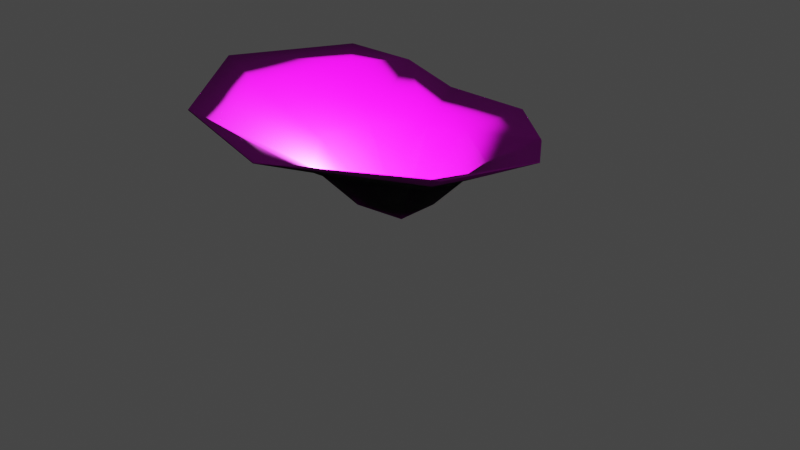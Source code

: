 # Source: coral_02.blend  (saved by Blender 2.93.21; exported with 4.5.12 LTS)
import bpy
from mathutils import Matrix  # noqa: F401  (used for matrix-valued properties, if any)

bpy.ops.wm.read_factory_settings(use_empty=True)
scene = bpy.context.scene
scene.name = 'Scene'

# ---- collections
col_collection = bpy.data.collections.new('Collection'); scene.collection.children.link(col_collection)

# ---- images (referenced by path relative to the original .blend; pixels are not part of the script)
import os
ASSET_DIR = os.environ.get("B2B_ASSET_DIR", "")  # directory of the original .blend (textures are referenced by path, not embedded)
HERE = os.path.dirname(os.path.abspath(__file__))  # packed textures are extracted next to this script under _unpacked/

def load_image(name, relpath, width, height, colorspace="sRGB"):
    """Load a texture the original file referenced (path relative to the .blend, or extracted next to this script)."""
    p = next((c for c in (os.path.join(HERE, relpath), os.path.join(ASSET_DIR, relpath)) if relpath and os.path.exists(c)), "")
    if p:
        img = bpy.data.images.load(p, check_existing=True)
        img.name = name
    else:  # same state as the original file: an image datablock whose file is absent (Cycles renders it pink)
        img = bpy.data.images.new(name, width, height)
        img.source = "FILE"
        img.filepath = "//" + (relpath or name)
    img.colorspace_settings.name = colorspace
    return img
img_coral_01_albedo_png = load_image('coral_01_albedo.png', 'coral_01_albedo.png', 1024, 1024, 'sRGB')
img_coral_01_normal_png = load_image('coral_01_normal.png', 'coral_01_normal.png', 1024, 1024, 'sRGB')

# ---- materials (node trees are filled in below, after node groups)
mat_coral_01 = bpy.data.materials.new('coral_01')
mat_coral_01.alpha_threshold = 0.4
mat_coral_01.line_color = (0.0, 0.0, 0.0, 1.0)

# ---- material node trees
mat_coral_01.use_nodes = True; mat_coral_01.node_tree.nodes.clear()
_N = mat_coral_01.node_tree.nodes; _L = mat_coral_01.node_tree.links
n0 = _N.new('ShaderNodeOutputMaterial'); n0.name = 'Material Output'; n0.location = (157, 295)
n1 = _N.new('ShaderNodeBsdfPrincipled'); n1.name = 'Principled BSDF'; n1.location = (-133, 295)
n1.distribution = 'GGX'
n1.subsurface_method = 'BURLEY'
n1.inputs[2].default_value = 0.4
n1.inputs[3].default_value = 1.45
n1.inputs[27].default_value = (0.0, 0.0, 0.0, 1.0)
n1.inputs[28].default_value = 1.0
n2 = _N.new('ShaderNodeTexImage'); n2.name = 'Image Texture'; n2.location = (-514, 221)
n2.image = img_coral_01_albedo_png
n3 = _N.new('ShaderNodeTexImage'); n3.name = 'Image Texture.001'; n3.location = (-517, -46)
n3.image = img_coral_01_normal_png
n4 = _N.new('ShaderNodeMath'); n4.name = 'Math'; n4.location = (0, 0)
n4.hide = True
n4.operation = 'GREATER_THAN'
n4.inputs[1].default_value = 0.4
_L.new(n1.outputs[0], n0.inputs[0])
_L.new(n2.outputs[0], n1.inputs[0])
_L.new(n3.outputs[0], n1.inputs[5])
_L.new(n2.outputs[1], n4.inputs[0])
_L.new(n4.outputs[0], n1.inputs[4])
n0.is_active_output = True

# ---- world
world_world = bpy.data.worlds.new('World'); scene.world = world_world
world_world.use_nodes = True; world_world.node_tree.nodes.clear()
_N = world_world.node_tree.nodes; _L = world_world.node_tree.links
n0 = _N.new('ShaderNodeOutputWorld'); n0.name = 'World Output'; n0.location = (300, 300)
n1 = _N.new('ShaderNodeBackground'); n1.name = 'Background'; n1.location = (10, 300)
n1.inputs[0].default_value = (0.05088, 0.05088, 0.05088, 1.0)
_L.new(n1.outputs[0], n0.inputs[0])
n0.is_active_output = True
world_world.color = (0.05088, 0.05088, 0.05088)
world_world.use_sun_shadow = False
world_world.sun_shadow_jitter_overblur = 0.0

# ---- cameras
cam_camera = bpy.data.cameras.new('Camera')
cam_camera.clip_end = 100.0
cam_camera.ortho_scale = 7.314

# ---- lights
light_light = bpy.data.lights.new('Light', 'POINT')
light_light.transmission_factor = 0.0
light_light.energy = 1000.0
light_light.shadow_soft_size = 0.1
light_light.shadow_maximum_resolution = 0.006
light_light.use_absolute_resolution = True

# ---- meshes
me_cube = bpy.data.meshes.new('Cube')
me_cube.from_pydata([(0.2153, -0.93, 0.7593), (0.3711, -1.608, 1.179), (-0.8347, -0.3256, 0.7326), (-0.2655, 0.647, 0.7427), (0.751, 0.4527, 0.7156), (0.7498, -0.5476, 0.8044), (-0.3457, -0.8133, 0.6911), (-0.725, 0.2569, 0.7518), (0.1972, 0.7491, 0.803), (0.8958, -0.06394, 0.7434), (0.009653, 0.02088, -0.009633), (1.752, 0.02467, 1.155), (-1.448, 0.6396, 1.164), (-0.7724, -1.495, 1.167), (1.466, -1.076, 1.145), (-1.554, -0.5035, 1.105), (-0.5753, 1.309, 0.9343), (1.09, 0.8496, 0.9387), (0.4416, 1.32, 0.9503), (-1.039, 1.123, 1.175), (0.5658, -2.149, 1.419), (-1.682, 0.8785, 1.263), (-0.9097, -1.79, 1.381), (1.9, -1.354, 1.452), (-1.994, -0.5707, 1.371), (0.07766, 0.285, 0.2106), (0.2981, 0.1889, 0.2013), (-0.1004, 0.2713, 0.2213), (-0.2947, 0.1187, 0.2375), (-0.3598, -0.1307, 0.2495), (0.2178, -0.139, 0.2193), (0.2657, -0.003626, 0.208), (0.08011, -0.305, 0.2539), (-0.1716, -0.4047, 0.2291), (0.7458, -0.5444, 0.8132), (0.2125, -0.135, 0.2269), (0.07647, -0.2996, 0.2615), (1.747, 0.02496, 1.164), (0.89, -0.06346, 0.7519), (0.2137, -0.924, 0.7676), (-0.1694, -0.3986, 0.2381), (0.7466, 0.4484, 0.7244), (0.2924, 0.1851, 0.2101), (0.1963, 0.7431, 0.8117), (0.0768, 0.2777, 0.2178), (-0.2627, 0.6421, 0.7519), (-0.09733, 0.2645, 0.2284), (-1.035, 1.122, 1.184), (-0.7194, 0.2535, 0.7598), (-0.2885, 0.115, 0.2448), (-1.549, -0.5022, 1.114), (-0.8286, -0.324, 0.7411), (-0.3533, -0.1298, 0.2575), (-0.3427, -0.8075, 0.6992), (0.2595, -0.001564, 0.2155), (0.3699, -1.603, 1.188), (1.462, -1.073, 1.155), (-0.77, -1.49, 1.175), (-0.5729, 1.307, 0.9444), (1.087, 0.8478, 0.9484), (0.4409, 1.317, 0.9601), (-1.99, -0.5689, 1.38), (-1.444, 0.6381, 1.173), (-1.679, 0.8774, 1.272), (1.896, -1.351, 1.461), (0.5647, -2.144, 1.428), (-0.9071, -1.786, 1.39), (0.009302, 0.02034, 0.003304)], [], [(5, 32, 30), (11, 5, 9), (0, 33, 32), (9, 26, 4), (8, 26, 25), (3, 25, 27), (19, 3, 7), (3, 28, 7), (15, 7, 2), (7, 29, 2), (2, 33, 6), (9, 30, 31), (1, 5, 14), (13, 0, 1), (13, 2, 6), (16, 8, 3), (17, 8, 18), (17, 9, 4), (24, 12, 15), (21, 19, 12), (11, 23, 14), (20, 14, 23), (22, 1, 20), (22, 15, 13), (5, 0, 32), (27, 25, 10), (29, 28, 10), (28, 27, 10), (25, 26, 10), (26, 31, 10), (30, 32, 10), (31, 30, 10), (32, 33, 10), (33, 29, 10), (11, 14, 5), (0, 6, 33), (9, 31, 26), (8, 4, 26), (3, 8, 25), (7, 12, 19), (19, 16, 3), (3, 27, 28), (15, 12, 7), (7, 28, 29), (2, 29, 33), (9, 5, 30), (1, 0, 5), (13, 6, 0), (13, 15, 2), (16, 18, 8), (17, 4, 8), (17, 11, 9), (24, 21, 12), (20, 1, 14), (22, 13, 1), (22, 24, 15), (34, 35, 36), (37, 38, 34), (39, 36, 40), (38, 41, 42), (43, 44, 42), (45, 46, 44), (47, 48, 45), (45, 48, 49), (50, 51, 48), (48, 51, 52), (51, 53, 40), (38, 54, 35), (55, 56, 34), (57, 55, 39), (57, 53, 51), (58, 45, 43), (59, 60, 43), (59, 41, 38), (61, 50, 62), (63, 62, 47), (37, 56, 64), (65, 64, 56), (66, 65, 55), (66, 57, 50), (34, 36, 39), (46, 67, 44), (52, 67, 49), (49, 67, 46), (44, 67, 42), (42, 67, 54), (35, 67, 36), (54, 67, 35), (36, 67, 40), (40, 67, 52), (37, 34, 56), (39, 40, 53), (38, 42, 54), (43, 42, 41), (45, 44, 43), (48, 47, 62), (47, 45, 58), (45, 49, 46), (50, 48, 62), (48, 52, 49), (51, 40, 52), (38, 35, 34), (55, 34, 39), (57, 39, 53), (57, 51, 50), (58, 43, 60), (59, 43, 41), (59, 38, 37), (61, 62, 63), (65, 56, 55), (66, 55, 57), (66, 50, 61), (20, 23, 64, 65), (18, 16, 58, 60), (21, 24, 61, 63), (22, 20, 65, 66), (17, 18, 60, 59), (19, 21, 63, 47), (11, 17, 59, 37), (23, 11, 37, 64), (16, 19, 47, 58), (24, 22, 66, 61)])
me_cube.polygons.foreach_set('use_smooth', [True] * 122)
_uv = me_cube.uv_layers.new(name='UVMap')
_uv.uv.foreach_set('vector', [0.4214, 0.7476, 0.5376, 0.6158, 0.4845, 0.6008, 0.204, 0.6945, 0.4214, 0.7476, 0.3004, 0.636, 0.5921, 0.7547, 0.6212, 0.5936, 0.5376, 0.6158, 0.3004, 0.636, 0.4134, 0.4998, 0.2752, 0.4776, 0.3506, 0.3379, 0.4134, 0.4998, 0.4467, 0.4501, 0.4977, 0.2732, 0.4467, 0.4501, 0.4999, 0.4177, 0.6149, 0.1912, 0.4977, 0.2732, 0.6583, 0.3184, 0.4977, 0.2732, 0.5664, 0.433, 0.6583, 0.3184, 0.876, 0.4405, 0.6583, 0.3184, 0.7546, 0.4644, 0.6583, 0.3184, 0.6122, 0.4923, 0.7546, 0.4644, 0.7546, 0.4644, 0.6212, 0.5936, 0.7288, 0.642, 0.3004, 0.636, 0.4845, 0.6008, 0.4488, 0.5701, 0.6356, 0.8702, 0.4214, 0.7476, 0.3831, 0.8596, 0.8379, 0.7033, 0.5921, 0.7547, 0.6356, 0.8702, 0.8379, 0.7033, 0.7546, 0.4644, 0.7288, 0.642, 0.4968, 0.2111, 0.3506, 0.3379, 0.4977, 0.2732, 0.2293, 0.4702, 0.3506, 0.3379, 0.3191, 0.3011, 0.2293, 0.4702, 0.3004, 0.636, 0.2752, 0.4776, 0.9318, 0.4296, 0.7335, 0.2247, 0.876, 0.4405, 0.7635, 0.1872, 0.6149, 0.1912, 0.7335, 0.2247, 0.204, 0.6945, 0.3537, 0.9455, 0.3831, 0.8596, 0.6609, 0.9373, 0.3831, 0.8596, 0.3537, 0.9455, 0.8867, 0.7308, 0.6356, 0.8702, 0.6609, 0.9373, 0.8867, 0.7308, 0.876, 0.4405, 0.8379, 0.7033, 0.4214, 0.7476, 0.5921, 0.7547, 0.5376, 0.6158, 0.4999, 0.4177, 0.4467, 0.4501, 0.5092, 0.5433, 0.6122, 0.4923, 0.5664, 0.433, 0.5092, 0.5433, 0.5664, 0.433, 0.4999, 0.4177, 0.5092, 0.5433, 0.4467, 0.4501, 0.4134, 0.4998, 0.5092, 0.5433, 0.4134, 0.4998, 0.4488, 0.5701, 0.5092, 0.5433, 0.4845, 0.6008, 0.5376, 0.6158, 0.5092, 0.5433, 0.4488, 0.5701, 0.4845, 0.6008, 0.5092, 0.5433, 0.5376, 0.6158, 0.6212, 0.5936, 0.5092, 0.5433, 0.6212, 0.5936, 0.6122, 0.4923, 0.5092, 0.5433, 0.204, 0.6945, 0.3831, 0.8596, 0.4214, 0.7476, 0.5921, 0.7547, 0.7288, 0.642, 0.6212, 0.5936, 0.3004, 0.636, 0.4488, 0.5701, 0.4134, 0.4998, 0.3506, 0.3379, 0.2752, 0.4776, 0.4134, 0.4998, 0.4977, 0.2732, 0.3506, 0.3379, 0.4467, 0.4501, 0.6583, 0.3184, 0.7335, 0.2247, 0.6149, 0.1912, 0.6149, 0.1912, 0.4968, 0.2111, 0.4977, 0.2732, 0.4977, 0.2732, 0.4999, 0.4177, 0.5664, 0.433, 0.876, 0.4405, 0.7335, 0.2247, 0.6583, 0.3184, 0.6583, 0.3184, 0.5664, 0.433, 0.6122, 0.4923, 0.7546, 0.4644, 0.6122, 0.4923, 0.6212, 0.5936, 0.3004, 0.636, 0.4214, 0.7476, 0.4845, 0.6008, 0.6356, 0.8702, 0.5921, 0.7547, 0.4214, 0.7476, 0.8379, 0.7033, 0.7288, 0.642, 0.5921, 0.7547, 0.8379, 0.7033, 0.876, 0.4405, 0.7546, 0.4644, 0.4968, 0.2111, 0.3191, 0.3011, 0.3506, 0.3379, 0.2293, 0.4702, 0.2752, 0.4776, 0.3506, 0.3379, 0.2293, 0.4702, 0.204, 0.6945, 0.3004, 0.636, 0.9318, 0.4296, 0.7635, 0.1872, 0.7335, 0.2247, 0.6609, 0.9373, 0.6356, 0.8702, 0.3831, 0.8596, 0.8867, 0.7308, 0.8379, 0.7033, 0.6356, 0.8702, 0.8867, 0.7308, 0.9318, 0.4296, 0.876, 0.4405, 0.4214, 0.7476, 0.4845, 0.6008, 0.5376, 0.6158, 0.204, 0.6945, 0.3004, 0.636, 0.4214, 0.7476, 0.5921, 0.7547, 0.5376, 0.6158, 0.6212, 0.5936, 0.3004, 0.636, 0.2752, 0.4776, 0.4134, 0.4998, 0.3506, 0.3379, 0.4467, 0.4501, 0.4134, 0.4998, 0.4977, 0.2732, 0.4999, 0.4177, 0.4467, 0.4501, 0.6149, 0.1912, 0.6583, 0.3184, 0.4977, 0.2732, 0.4977, 0.2732, 0.6583, 0.3184, 0.5664, 0.433, 0.876, 0.4405, 0.7546, 0.4644, 0.6583, 0.3184, 0.6583, 0.3184, 0.7546, 0.4644, 0.6122, 0.4923, 0.7546, 0.4644, 0.7288, 0.642, 0.6212, 0.5936, 0.3004, 0.636, 0.4488, 0.5701, 0.4845, 0.6008, 0.6356, 0.8702, 0.3831, 0.8596, 0.4214, 0.7476, 0.8379, 0.7033, 0.6356, 0.8702, 0.5921, 0.7547, 0.8379, 0.7033, 0.7288, 0.642, 0.7546, 0.4644, 0.4968, 0.2111, 0.4977, 0.2732, 0.3506, 0.3379, 0.2293, 0.4702, 0.3191, 0.3011, 0.3506, 0.3379, 0.2293, 0.4702, 0.2752, 0.4776, 0.3004, 0.636, 0.9318, 0.4296, 0.876, 0.4405, 0.7335, 0.2247, 0.7635, 0.1872, 0.7335, 0.2247, 0.6149, 0.1912, 0.204, 0.6945, 0.3831, 0.8596, 0.3537, 0.9455, 0.6609, 0.9373, 0.3537, 0.9455, 0.3831, 0.8596, 0.8867, 0.7308, 0.6609, 0.9373, 0.6356, 0.8702, 0.8867, 0.7308, 0.8379, 0.7033, 0.876, 0.4405, 0.4214, 0.7476, 0.5376, 0.6158, 0.5921, 0.7547, 0.4999, 0.4177, 0.5092, 0.5433, 0.4467, 0.4501, 0.6122, 0.4923, 0.5092, 0.5433, 0.5664, 0.433, 0.5664, 0.433, 0.5092, 0.5433, 0.4999, 0.4177, 0.4467, 0.4501, 0.5092, 0.5433, 0.4134, 0.4998, 0.4134, 0.4998, 0.5092, 0.5433, 0.4488, 0.5701, 0.4845, 0.6008, 0.5092, 0.5433, 0.5376, 0.6158, 0.4488, 0.5701, 0.5092, 0.5433, 0.4845, 0.6008, 0.5376, 0.6158, 0.5092, 0.5433, 0.6212, 0.5936, 0.6212, 0.5936, 0.5092, 0.5433, 0.6122, 0.4923, 0.204, 0.6945, 0.4214, 0.7476, 0.3831, 0.8596, 0.5921, 0.7547, 0.6212, 0.5936, 0.7288, 0.642, 0.3004, 0.636, 0.4134, 0.4998, 0.4488, 0.5701, 0.3506, 0.3379, 0.4134, 0.4998, 0.2752, 0.4776, 0.4977, 0.2732, 0.4467, 0.4501, 0.3506, 0.3379, 0.6583, 0.3184, 0.6149, 0.1912, 0.7335, 0.2247, 0.6149, 0.1912, 0.4977, 0.2732, 0.4968, 0.2111, 0.4977, 0.2732, 0.5664, 0.433, 0.4999, 0.4177, 0.876, 0.4405, 0.6583, 0.3184, 0.7335, 0.2247, 0.6583, 0.3184, 0.6122, 0.4923, 0.5664, 0.433, 0.7546, 0.4644, 0.6212, 0.5936, 0.6122, 0.4923, 0.3004, 0.636, 0.4845, 0.6008, 0.4214, 0.7476, 0.6356, 0.8702, 0.4214, 0.7476, 0.5921, 0.7547, 0.8379, 0.7033, 0.5921, 0.7547, 0.7288, 0.642, 0.8379, 0.7033, 0.7546, 0.4644, 0.876, 0.4405, 0.4968, 0.2111, 0.3506, 0.3379, 0.3191, 0.3011, 0.2293, 0.4702, 0.3506, 0.3379, 0.2752, 0.4776, 0.2293, 0.4702, 0.3004, 0.636, 0.204, 0.6945, 0.9318, 0.4296, 0.7335, 0.2247, 0.7635, 0.1872, 0.6609, 0.9373, 0.3831, 0.8596, 0.6356, 0.8702, 0.8867, 0.7308, 0.6356, 0.8702, 0.8379, 0.7033, 0.8867, 0.7308, 0.876, 0.4405, 0.9318, 0.4296, 0.6609, 0.9373, 0.3537, 0.9455, 0.3537, 0.9455, 0.6609, 0.9373, 0.3191, 0.3011, 0.4968, 0.2111, 0.4968, 0.2111, 0.3191, 0.3011, 0.7635, 0.1872, 0.9318, 0.4296, 0.9318, 0.4296, 0.7635, 0.1872, 0.8867, 0.7308, 0.6609, 0.9373, 0.6609, 0.9373, 0.8867, 0.7308, 0.2293, 0.4702, 0.3191, 0.3011, 0.3191, 0.3011, 0.2293, 0.4702, 0.6149, 0.1912, 0.7635, 0.1872, 0.7635, 0.1872, 0.6149, 0.1912, 0.204, 0.6945, 0.2293, 0.4702, 0.2293, 0.4702, 0.204, 0.6945, 0.3537, 0.9455, 0.204, 0.6945, 0.204, 0.6945, 0.3537, 0.9455, 0.4968, 0.2111, 0.6149, 0.1912, 0.6149, 0.1912, 0.4968, 0.2111, 0.9318, 0.4296, 0.8867, 0.7308, 0.8867, 0.7308, 0.9318, 0.4296])
me_cube.materials.append(mat_coral_01)
me_cube.materials.append(None)
me_cube.use_remesh_preserve_volume = False
me_cube.use_remesh_preserve_attributes = False
me_cube.use_mirror_vertex_groups = False
me_cube.update()
arm_armature = bpy.data.armatures.new('Armature')  # bones are not reproduced

# ---- objects
ob_cube = bpy.data.objects.new('Cube', me_cube)
ob_light = bpy.data.objects.new('Light', light_light)
ob_camera = bpy.data.objects.new('Camera', cam_camera)
ob_armature = bpy.data.objects.new('Armature', arm_armature)

# ---- transforms, parenting, visibility, modifiers, constraints
ob_cube.parent = ob_armature
ob_cube.location = (0.0, 0.0, 0.0)
ob_cube.lock_rotations_4d = False
ob_cube.empty_display_type = 'ARROWS'
ob_cube.lineart.crease_threshold = 0.0
_vg = ob_cube.vertex_groups.new(name='Bone')
for _i, _w in zip([0, 1, 2, 3, 4, 5, 6, 7, 8, 9, 10, 11, 12, 13, 14, 15, 16, 17, 18, 19, 20, 21, 22, 23, 24, 25, 26, 27, 28, 29, 30, 31, 32, 33, 34, 35, 36, 37, 38, 39, 40, 41, 42, 43, 44, 45, 46, 47, 48, 49, 50, 51, 52, 53, 54, 55, 56, 57, 58, 59, 60, 61, 62, 63, 64, 65, 66, 67], [0.1031, 0.2106, 0.1027, 0.1459, 0.2091, 0.1287, 0.09399, 0.1067, 0.1825, 0.1777, 0.9092, 0.37, 0.2775, 0.2525, 0.2402, 0.2422, 0.3273, 0.386, 0.3363, 0.3446, 0.3137, 0.3361, 0.3396, 0.307, 0.3455, 0.6043, 0.3664, 0.3067, 0.1539, 0.1053, 0.8378, 0.7962, 0.2226, 0.1023, 0.6427, 0.8435, 0.8251, 0.3734, 0.6264, 0.6364, 0.7823, 0.5873, 0.7998, 0.5813, 0.7928, 0.6032, 0.7848, 0.3488, 0.6223, 0.7767, 0.4471, 0.618, 0.7692, 0.6386, 0.8369, 0.4561, 0.4019, 0.4296, 0.3309, 0.3915, 0.3396, 0.3478, 0.4076, 0.3381, 0.3084, 0.3158, 0.3424, 0.966]): _vg.add([_i], _w, 'REPLACE')
_vg = ob_cube.vertex_groups.new(name='Bone.001')
for _i, _w in zip([0, 1, 2, 3, 4, 5, 6, 7, 8, 9, 10, 11, 12, 13, 14, 15, 16, 17, 18, 19, 20, 21, 22, 23, 24, 25, 26, 27, 28, 29, 30, 31, 32, 33, 37, 41, 43, 45, 47, 48, 50, 51, 53, 55, 56, 57, 58, 59, 60, 61, 62, 63, 64, 65, 66], [0.1174, 0.05652, 0.1525, 0.1189, 0.09732, 0.06334, 0.1733, 0.1393, 0.08111, 0.0591, 0.07741, 0.01306, 0.0653, 0.0715, 0.02508, 0.07403, 0.05893, 0.04527, 0.04882, 0.0554, 0.03536, 0.05727, 0.05587, 0.01713, 0.05797, 0.3129, 0.5549, 0.5882, 0.7292, 0.7573, 0.1329, 0.1634, 0.7137, 0.7675, 0.01287, 0.01037, 0.01469, 0.01517, 0.05508, 0.01291, 0.04577, 0.01327, 0.005888, 0.02111, 0.01293, 0.04389, 0.05853, 0.04425, 0.0484, 0.05774, 0.05085, 0.05709, 0.01707, 0.03514, 0.05559]): _vg.add([_i], _w, 'REPLACE')
_vg = ob_cube.vertex_groups.new(name='Bone.002')
for _i, _w in zip([0, 1, 2, 3, 4, 5, 6, 7, 8, 9, 11, 12, 13, 14, 15, 16, 17, 18, 19, 20, 21, 22, 23, 24, 25, 26, 27, 28, 29, 30, 31, 32, 33, 34, 35, 36, 37, 38, 39, 40, 41, 42, 43, 44, 45, 46, 47, 48, 49, 50, 51, 52, 53, 54, 55, 56, 57, 58, 59, 60, 61, 62, 63, 64, 65, 66, 67], [0.7795, 0.7329, 0.7448, 0.7352, 0.6936, 0.808, 0.7327, 0.754, 0.7364, 0.7632, 0.5984, 0.6571, 0.676, 0.7222, 0.6837, 0.6138, 0.5663, 0.6142, 0.6, 0.6436, 0.6066, 0.6046, 0.6595, 0.5965, 0.08272, 0.07868, 0.1051, 0.1169, 0.1374, 0.008637, 0.03088, 0.06369, 0.1302, 0.3353, 0.1453, 0.1621, 0.5951, 0.35, 0.3386, 0.2011, 0.3825, 0.1854, 0.3863, 0.1913, 0.3642, 0.1982, 0.5962, 0.3463, 0.2055, 0.505, 0.3504, 0.2125, 0.3335, 0.1513, 0.5084, 0.5666, 0.5235, 0.6106, 0.5614, 0.6112, 0.5944, 0.5415, 0.6048, 0.6581, 0.6416, 0.602, 0.01282]): _vg.add([_i], _w, 'REPLACE')
_m = ob_cube.modifiers.new('Armature', 'ARMATURE')
_m.object = ob_armature
ob_light.location = (0.2567, -0.4201, 1.191)
ob_light.rotation_euler = (0.6503, 0.05522, 1.866)
ob_light.lock_rotations_4d = False
ob_light.empty_display_type = 'ARROWS'
ob_light.color = (0.0, 0.0, 0.0, 0.0)
ob_light.lineart.crease_threshold = 0.0
ob_camera.location = (7.359, -6.926, 4.958)
ob_camera.rotation_euler = (1.109, 0.0, 0.8149)
ob_camera.lock_rotations_4d = False
ob_camera.empty_display_type = 'ARROWS'
ob_camera.color = (0.0, 0.0, 0.0, 0.0)
ob_camera.display_type = 'WIRE'
ob_camera.lineart.crease_threshold = 0.0
ob_armature.location = (0.0, 0.0, 0.0)
ob_armature.show_in_front = True

# ---- collection membership
col_collection.objects.link(ob_cube)
col_collection.objects.link(ob_light)
col_collection.objects.link(ob_camera)
col_collection.objects.link(ob_armature)

# ---- scene / render settings (as saved in the file)
scene.camera = ob_camera
scene.frame_start = 1; scene.frame_end = 320; scene.frame_set(113)
scene.render.engine = 'BLENDER_EEVEE_NEXT'
scene.render.fps = 60
scene.cycles.use_denoising = False
scene.cycles.samples = 128
scene.cycles.sampling_pattern = 'TABULATED_SOBOL'
scene.cycles.use_adaptive_sampling = False
scene.cycles.use_light_tree = False
scene.view_settings.view_transform = 'Filmic'
bpy.context.view_layer.update()
